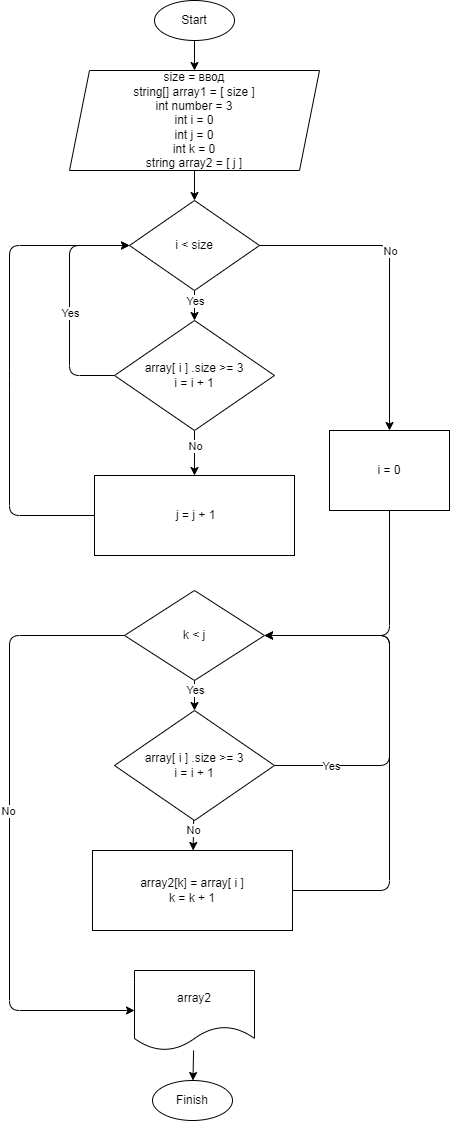

The diagram above was exported from draw.io. Its source (the exported page's mxGraphModel, read from the mxfile embedded in the PNG):
<mxGraphModel dx="644" dy="380" grid="1" gridSize="10" guides="1" tooltips="1" connect="1" arrows="1" fold="1" page="1" pageScale="1" pageWidth="827" pageHeight="1169" math="0" shadow="0">
  <root>
    <mxCell id="0" />
    <mxCell id="1" parent="0" />
    <mxCell id="14" value="" style="edgeStyle=none;html=1;" edge="1" parent="1" source="3" target="4">
      <mxGeometry relative="1" as="geometry" />
    </mxCell>
    <mxCell id="3" value="Start" style="ellipse;whiteSpace=wrap;html=1;" parent="1" vertex="1">
      <mxGeometry x="275" y="30" width="80" height="40" as="geometry" />
    </mxCell>
    <mxCell id="15" value="" style="edgeStyle=none;html=1;" edge="1" parent="1" source="4" target="8">
      <mxGeometry relative="1" as="geometry" />
    </mxCell>
    <mxCell id="4" value="size = ввод&lt;br&gt;string[] array1 = [ size ]&lt;br&gt;int number = 3&lt;br&gt;int i = 0&lt;br&gt;int j = 0&lt;br&gt;int k = 0&lt;br&gt;string array2 = [ j ]" style="shape=parallelogram;perimeter=parallelogramPerimeter;whiteSpace=wrap;html=1;fixedSize=1;" parent="1" vertex="1">
      <mxGeometry x="190" y="100" width="250" height="100" as="geometry" />
    </mxCell>
    <mxCell id="9" value="" style="edgeStyle=none;html=1;" parent="1" source="6" target="7" edge="1">
      <mxGeometry relative="1" as="geometry" />
    </mxCell>
    <mxCell id="37" value="No" style="edgeLabel;html=1;align=center;verticalAlign=middle;resizable=0;points=[];" vertex="1" connectable="0" parent="9">
      <mxGeometry x="-0.3226" relative="1" as="geometry">
        <mxPoint as="offset" />
      </mxGeometry>
    </mxCell>
    <mxCell id="10" style="edgeStyle=none;html=1;entryX=0;entryY=0.5;entryDx=0;entryDy=0;" parent="1" source="6" target="8" edge="1">
      <mxGeometry relative="1" as="geometry">
        <Array as="points">
          <mxPoint x="190" y="405" />
          <mxPoint x="190" y="275" />
        </Array>
      </mxGeometry>
    </mxCell>
    <mxCell id="33" value="Yes" style="edgeLabel;html=1;align=center;verticalAlign=middle;resizable=0;points=[];" vertex="1" connectable="0" parent="10">
      <mxGeometry x="-0.2062" y="-1" relative="1" as="geometry">
        <mxPoint x="-1" y="-15" as="offset" />
      </mxGeometry>
    </mxCell>
    <mxCell id="6" value="array[ i ] .size &amp;gt;= 3&lt;br&gt;i = i + 1" style="rhombus;whiteSpace=wrap;html=1;" parent="1" vertex="1">
      <mxGeometry x="235" y="350" width="160" height="110" as="geometry" />
    </mxCell>
    <mxCell id="11" style="edgeStyle=none;html=1;entryX=0;entryY=0.5;entryDx=0;entryDy=0;" parent="1" source="7" target="8" edge="1">
      <mxGeometry relative="1" as="geometry">
        <Array as="points">
          <mxPoint x="130" y="545" />
          <mxPoint x="130" y="410" />
          <mxPoint x="130" y="275" />
        </Array>
      </mxGeometry>
    </mxCell>
    <mxCell id="7" value="&amp;nbsp;j = j + 1" style="rounded=0;whiteSpace=wrap;html=1;" parent="1" vertex="1">
      <mxGeometry x="215" y="505" width="200" height="80" as="geometry" />
    </mxCell>
    <mxCell id="19" style="edgeStyle=none;html=1;entryX=0.5;entryY=0;entryDx=0;entryDy=0;" edge="1" parent="1" source="8" target="18">
      <mxGeometry relative="1" as="geometry">
        <Array as="points">
          <mxPoint x="510" y="275" />
        </Array>
      </mxGeometry>
    </mxCell>
    <mxCell id="35" value="No" style="edgeLabel;html=1;align=center;verticalAlign=middle;resizable=0;points=[];" vertex="1" connectable="0" parent="19">
      <mxGeometry x="-0.0242" relative="1" as="geometry">
        <mxPoint y="-19" as="offset" />
      </mxGeometry>
    </mxCell>
    <mxCell id="34" value="" style="edgeStyle=none;html=1;" edge="1" parent="1" source="8" target="6">
      <mxGeometry relative="1" as="geometry" />
    </mxCell>
    <mxCell id="36" value="Yes" style="edgeLabel;html=1;align=center;verticalAlign=middle;resizable=0;points=[];" vertex="1" connectable="0" parent="34">
      <mxGeometry x="-0.6533" relative="1" as="geometry">
        <mxPoint y="5" as="offset" />
      </mxGeometry>
    </mxCell>
    <mxCell id="8" value="i &amp;lt; size" style="rhombus;whiteSpace=wrap;html=1;" parent="1" vertex="1">
      <mxGeometry x="250" y="230" width="130" height="90" as="geometry" />
    </mxCell>
    <mxCell id="17" value="" style="edgeStyle=none;html=1;" edge="1" parent="1" source="12" target="16">
      <mxGeometry relative="1" as="geometry" />
    </mxCell>
    <mxCell id="38" value="Yes" style="edgeLabel;html=1;align=center;verticalAlign=middle;resizable=0;points=[];" vertex="1" connectable="0" parent="17">
      <mxGeometry x="-0.4317" relative="1" as="geometry">
        <mxPoint as="offset" />
      </mxGeometry>
    </mxCell>
    <mxCell id="29" style="edgeStyle=none;html=1;entryX=0;entryY=0.5;entryDx=0;entryDy=0;" edge="1" parent="1" source="12" target="27">
      <mxGeometry relative="1" as="geometry">
        <Array as="points">
          <mxPoint x="130" y="665" />
          <mxPoint x="130" y="1040" />
        </Array>
      </mxGeometry>
    </mxCell>
    <mxCell id="41" value="No" style="edgeLabel;html=1;align=center;verticalAlign=middle;resizable=0;points=[];" vertex="1" connectable="0" parent="29">
      <mxGeometry x="-0.0829" y="-2" relative="1" as="geometry">
        <mxPoint y="8" as="offset" />
      </mxGeometry>
    </mxCell>
    <mxCell id="12" value="k &amp;lt; j" style="rhombus;whiteSpace=wrap;html=1;" vertex="1" parent="1">
      <mxGeometry x="245" y="620" width="140" height="90" as="geometry" />
    </mxCell>
    <mxCell id="22" style="edgeStyle=none;html=1;entryX=1;entryY=0.5;entryDx=0;entryDy=0;" edge="1" parent="1" source="16" target="12">
      <mxGeometry relative="1" as="geometry">
        <Array as="points">
          <mxPoint x="510" y="795" />
          <mxPoint x="510" y="665" />
        </Array>
      </mxGeometry>
    </mxCell>
    <mxCell id="39" value="Yes" style="edgeLabel;html=1;align=center;verticalAlign=middle;resizable=0;points=[];" vertex="1" connectable="0" parent="22">
      <mxGeometry x="-0.6181" y="-2" relative="1" as="geometry">
        <mxPoint x="-15" y="-2" as="offset" />
      </mxGeometry>
    </mxCell>
    <mxCell id="26" value="" style="edgeStyle=none;html=1;" edge="1" parent="1" source="16" target="24">
      <mxGeometry relative="1" as="geometry" />
    </mxCell>
    <mxCell id="40" value="No" style="edgeLabel;html=1;align=center;verticalAlign=middle;resizable=0;points=[];" vertex="1" connectable="0" parent="26">
      <mxGeometry x="-0.5904" relative="1" as="geometry">
        <mxPoint x="-1" y="4" as="offset" />
      </mxGeometry>
    </mxCell>
    <mxCell id="16" value="array[ i ] .size &amp;gt;= 3&lt;br&gt;i = i + 1" style="rhombus;whiteSpace=wrap;html=1;" vertex="1" parent="1">
      <mxGeometry x="235" y="740" width="160" height="110" as="geometry" />
    </mxCell>
    <mxCell id="21" style="edgeStyle=none;html=1;entryX=1;entryY=0.5;entryDx=0;entryDy=0;" edge="1" parent="1" source="18" target="12">
      <mxGeometry relative="1" as="geometry">
        <Array as="points">
          <mxPoint x="510" y="665" />
        </Array>
      </mxGeometry>
    </mxCell>
    <mxCell id="18" value="i = 0" style="rounded=0;whiteSpace=wrap;html=1;" vertex="1" parent="1">
      <mxGeometry x="450" y="460" width="120" height="80" as="geometry" />
    </mxCell>
    <mxCell id="25" style="edgeStyle=none;html=1;entryX=1;entryY=0.5;entryDx=0;entryDy=0;" edge="1" parent="1" source="24" target="12">
      <mxGeometry relative="1" as="geometry">
        <Array as="points">
          <mxPoint x="510" y="920" />
          <mxPoint x="510" y="665" />
        </Array>
      </mxGeometry>
    </mxCell>
    <mxCell id="24" value="array2[k] = array[ i ]&lt;br&gt;k = k + 1" style="rounded=0;whiteSpace=wrap;html=1;" vertex="1" parent="1">
      <mxGeometry x="213" y="880" width="200" height="80" as="geometry" />
    </mxCell>
    <mxCell id="32" value="" style="edgeStyle=none;html=1;" edge="1" parent="1" source="27" target="31">
      <mxGeometry relative="1" as="geometry" />
    </mxCell>
    <mxCell id="27" value="array2" style="shape=document;whiteSpace=wrap;html=1;boundedLbl=1;" vertex="1" parent="1">
      <mxGeometry x="255" y="1000" width="120" height="80" as="geometry" />
    </mxCell>
    <mxCell id="31" value="Finish" style="ellipse;whiteSpace=wrap;html=1;" vertex="1" parent="1">
      <mxGeometry x="273" y="1110" width="80" height="40" as="geometry" />
    </mxCell>
  </root>
</mxGraphModel>